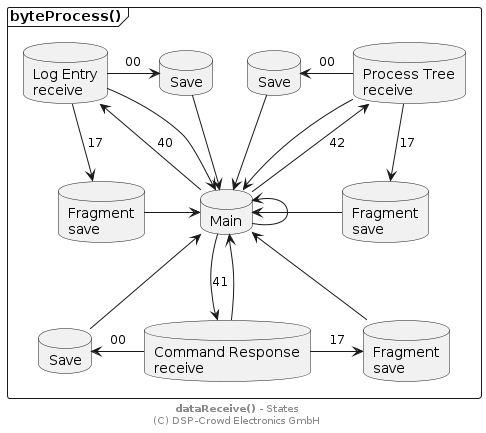

The diagram above was rendered by PlantUML. Its source (embedded in the PNG):
@startuml

' skinparam linetype ortho

frame "byteProcess()" as pRcv {

  database "Main" as sMain

  database "Log Entry\nreceive" as sLog
  database "Command Response\nreceive" as sCmd
  database "Process Tree\nreceive" as sProc

  database "Save" as sLogSave
  database "Fragment\nsave" as sLogFrag

  database "Save" as sCmdSave
  database "Fragment\nsave" as sCmdFrag

  database "Save" as sProcSave
  database "Fragment\nsave" as sProcFrag
}

sMain -u-> sMain

sMain -u-> sLog : 40
sMain <-u- sLog

sMain -d-> sCmd : 41
sMain <-d- sCmd

sMain -u-> sProc : 42
sMain <-u- sProc

sLog -r-> sLogSave : 00
sLog -d-> sLogFrag : 17

sCmd -l-> sCmdSave : 00
sCmd -r-> sCmdFrag : 17

sProc -l-> sProcSave : 00
sProc -d-> sProcFrag : 17

sLogSave -d-> sMain
sProcSave -d-> sMain

sLogFrag -r-> sMain
sProcFrag -l-> sMain

sMain <-d- sCmdSave
sMain <-d- sCmdFrag

footer **dataReceive()** - States\n(C) DSP-Crowd Electronics GmbH

@enduml